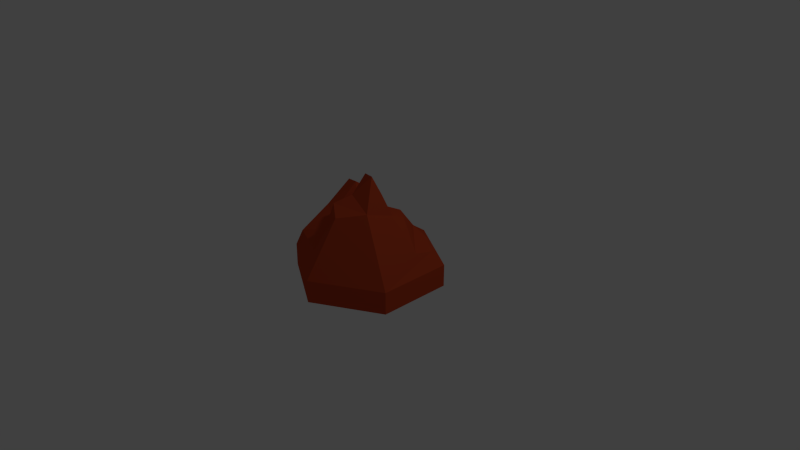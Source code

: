 # Source: Mountain1.blend  (saved by Blender 2.73.0; exported with 4.5.12 LTS)
import bpy
from mathutils import Matrix  # noqa: F401  (used for matrix-valued properties, if any)

bpy.ops.wm.read_factory_settings(use_empty=True)
scene = bpy.context.scene
scene.name = 'Scene'

# ---- collections
col_collection_1 = bpy.data.collections.new('Collection 1'); scene.collection.children.link(col_collection_1)

# ---- materials (node trees are filled in below, after node groups)
mat_mountain = bpy.data.materials.new('Mountain')
mat_mountain.alpha_threshold = 0.0
mat_mountain.use_transparent_shadow = False
mat_mountain.diffuse_color = (0.5277, 0.06464, 0.02108, 1.0)
mat_mountain.roughness = 0.5

# ---- material node trees

# ---- world
world_world = bpy.data.worlds.new('World'); scene.world = world_world
world_world.color = (0.05088, 0.05088, 0.05088)
world_world.use_sun_shadow = False
world_world.sun_shadow_jitter_overblur = 0.0
world_world.cycles.sampling_method = 'MANUAL'
world_world.cycles.sample_map_resolution = 256

# ---- cameras
cam_camera = bpy.data.cameras.new('Camera')
cam_camera.clip_end = 100.0
cam_camera.lens = 35.0
cam_camera.sensor_width = 32.0
cam_camera.sensor_height = 18.0
cam_camera.ortho_scale = 7.314
cam_camera.dof.focus_distance = 0.0
cam_camera.dof.aperture_fstop = 128.0

# ---- lights
light_lamp = bpy.data.lights.new('Lamp', 'POINT')
light_lamp.transmission_factor = 0.0
light_lamp.cutoff_distance = 30.0
light_lamp.energy = 100.0
light_lamp.shadow_buffer_clip_start = 1.001
light_lamp.shadow_soft_size = 0.1
light_lamp.shadow_maximum_resolution = 0.006
light_lamp.use_absolute_resolution = True
light_lamp.cycles.use_multiple_importance_sampling = False

# ---- meshes
me_extrudieren_deckfl_che_2_1 = bpy.data.meshes.new('Extrudieren_Deckfl_che_2_1')
me_extrudieren_deckfl_che_2_1.from_pydata([(0.869, -0.3, 0.5116), (0.002931, -0.3, 1.012), (-0.8631, -0.3, -0.4884), (0.002931, -0.3, -0.9884), (0.002931, 0.0, -0.9884), (-0.8631, 5.96e-08, -0.4884), (0.002931, 0.0, 1.012), (0.869, -8.941e-08, -0.4884), (0.869, -5.96e-08, 0.5116), (0.869, -0.3, -0.4884), (-0.8631, 8.941e-08, 0.5116), (-0.8631, -0.3, 0.5116), (0.4582, 0.8556, 0.4229), (0.4947, 0.7344, 0.04794), (0.7274, 0.2438, -0.1225), (0.7425, 0.1808, -0.3854), (0.4993, 0.2276, -0.5476), (0.2934, 0.3533, -0.4963), (0.04235, 0.1321, -0.753), (-0.3548, 0.202, -0.707), (-0.4303, 0.5879, -0.5209), (-0.6468, 0.5128, -0.3145), (-0.6005, 0.5639, 0.1593), (-0.7057, 0.2636, 0.5166), (-0.1066, 0.3, 0.8009), (0.1656, 1.013, 0.3967), (-0.4081, 0.4984, 0.265), (0.3633, 1.268, 0.2544), (0.1075, 1.196, 0.1329), (-0.1495, 0.5589, 0.04162), (-0.3358, 0.8826, -0.09066), (-0.575, 0.82, -0.1775), (-0.03279, 0.418, -0.3652), (-0.2395, 0.4509, 0.5034), (0.3775, 1.007, 0.1176), (0.4931, 0.6378, -0.1467), (0.2529, 0.6144, -0.3115), (0.1315, 0.7121, -0.09198), (0.1765, 0.9937, 0.02315), (0.1565, 0.7812, 0.6584), (0.01338, 0.9058, 0.5641)], [], [(6, 24, 23, 10), (10, 23, 5), (8, 0, 9, 7), (6, 1, 0, 8), (10, 11, 1, 6), (5, 2, 11, 10), (4, 3, 2, 5), (7, 9, 3, 4), (22, 21, 5, 23), (21, 20, 5), (20, 19, 5), (5, 19, 4), (19, 18, 4), (4, 18, 7), (15, 16, 7), (18, 16, 7), (16, 18, 17), (7, 15, 8), (15, 14, 8), (8, 14, 12), (13, 12, 14), (8, 12, 6), (12, 25, 40, 39), (12, 39, 6), (22, 31, 21), (21, 31, 20), (19, 32, 18), (18, 32, 17), (20, 32, 19), (23, 26, 22), (22, 26, 30, 31), (24, 33, 23), (26, 23, 33), (6, 39, 24), (30, 32, 20, 31), (25, 12, 27), (27, 28, 25), (26, 33, 29), (29, 30, 26), (29, 33, 25, 28), (30, 29, 32), (36, 32, 29, 37), (32, 36, 17), (14, 35, 13), (15, 16, 14), (16, 17, 14), (35, 14, 17, 36), (13, 35, 36, 37), (34, 13, 37, 38), (28, 27, 34, 38), (13, 34, 27, 12), (28, 38, 37, 29), (39, 40, 33, 24), (33, 40, 25)])
_uv = me_extrudieren_deckfl_che_2_1.uv_layers.new(name='UVMap')
_uv.uv.foreach_set('vector', [0.3333, 1.0, 0.0, 0.0, 0.0, 0.0, 0.5, 1.0, 0.5, 1.0, 0.0, 0.0, 0.6667, 1.0, 0.1667, 1.0, 0.1667, 0.0, 0.0, 0.0, 0.0, 1.0, 0.3333, 1.0, 0.3333, 0.0, 0.1667, 0.0, 0.1667, 1.0, 0.5, 1.0, 0.5, 0.0, 0.3333, 0.0, 0.3333, 1.0, 0.6667, 1.0, 0.6667, 0.0, 0.5, 0.0, 0.5, 1.0, 0.8333, 1.0, 0.8333, 0.0, 0.6667, 0.0, 0.6667, 1.0, 1.0, 1.0, 1.0, 0.0, 0.8333, 0.0, 0.8333, 1.0, 0.0, 0.0, 0.0, 0.0, 0.6667, 1.0, 0.0, 0.0, 0.0, 0.0, 0.0, 0.0, 0.6667, 1.0, 0.0, 0.0, 0.0, 0.0, 0.6667, 1.0, 0.6667, 1.0, 0.0, 0.0, 0.8333, 1.0, 0.0, 0.0, 0.0, 0.0, 0.8333, 1.0, 0.8333, 1.0, 0.0, 0.0, 1.0, 1.0, 0.0, 0.0, 0.0, 0.0, 0.0, 0.0, 0.0, 0.0, 0.0, 0.0, 0.0, 0.0, 0.0, 0.0, 0.0, 0.0, 0.0, 0.0, 0.0, 0.0, 0.0, 0.0, 0.1667, 1.0, 0.0, 0.0, 0.0, 0.0, 0.1667, 1.0, 0.1667, 1.0, 0.0, 0.0, 0.0, 0.0, 0.0, 0.0, 0.0, 0.0, 0.0, 0.0, 0.1667, 1.0, 0.0, 0.0, 0.3333, 1.0, 0.0, 0.0, 0.0, 0.0, 0.0, 0.0, 0.0, 0.0, 0.0, 0.0, 0.0, 0.0, 0.3333, 1.0, 0.0, 0.0, 0.0, 0.0, 0.0, 0.0, 0.0, 0.0, 0.0, 0.0, 0.0, 0.0, 0.0, 0.0, 0.0, 0.0, 0.0, 0.0, 0.0, 0.0, 0.0, 0.0, 0.0, 0.0, 0.0, 0.0, 0.0, 0.0, 0.0, 0.0, 0.0, 0.0, 0.0, 0.0, 0.0, 0.0, 0.0, 0.0, 0.0, 0.0, 0.0, 0.0, 0.0, 0.0, 0.0, 0.0, 0.0, 0.0, 0.0, 0.0, 0.0, 0.0, 0.0, 0.0, 0.0, 0.0, 0.3333, 1.0, 0.0, 0.0, 0.0, 0.0, 0.0, 0.0, 0.0, 0.0, 0.0, 0.0, 0.0, 0.0, 0.0, 0.0, 0.0, 0.0, 0.0, 0.0, 0.0, 0.0, 0.0, 0.0, 0.0, 0.0, 0.0, 0.0, 0.0, 0.0, 0.0, 0.0, 0.0, 0.0, 0.0, 0.0, 0.0, 0.0, 0.0, 0.0, 0.0, 0.0, 0.0, 0.0, 0.0, 0.0, 0.0, 0.0, 0.0, 0.0, 0.0, 0.0, 0.0, 0.0, 0.0, 0.0, 0.0, 0.0, 0.0, 0.0, 0.0, 0.0, 0.0, 0.0, 0.0, 0.0, 0.0, 0.0, 0.0, 0.0, 0.0, 0.0, 0.0, 0.0, 0.0, 0.0, 0.0, 0.0, 0.0, 0.0, 0.0, 0.0, 0.0, 0.0, 0.0, 0.0, 0.0, 0.0, 0.0, 0.0, 0.0, 0.0, 0.0, 0.0, 0.0, 0.0, 0.0, 0.0, 0.0, 0.0, 0.0, 0.0, 0.0, 0.0, 0.0, 0.0, 0.0, 0.0, 0.0, 0.0, 0.0, 0.0, 0.0, 0.0, 0.0, 0.0, 0.0, 0.0, 0.0, 0.0, 0.0, 0.0, 0.0, 0.0, 0.0, 0.0, 0.0, 0.0, 0.0, 0.0, 0.0, 0.0, 0.0, 0.0, 0.0, 0.0, 0.0, 0.0, 0.0, 0.0, 0.0, 0.0, 0.0, 0.0, 0.0, 0.0])
me_extrudieren_deckfl_che_2_1.materials.append(mat_mountain)
me_extrudieren_deckfl_che_2_1.use_remesh_preserve_volume = False
me_extrudieren_deckfl_che_2_1.use_remesh_preserve_attributes = False
me_extrudieren_deckfl_che_2_1.use_mirror_vertex_groups = False
me_extrudieren_deckfl_che_2_1.update()

# ---- objects
ob_extrudieren_deckfl_che_2_1 = bpy.data.objects.new('Extrudieren_Deckfl_che_2_1', me_extrudieren_deckfl_che_2_1)
ob_lamp = bpy.data.objects.new('Lamp', light_lamp)
ob_camera = bpy.data.objects.new('Camera', cam_camera)

# ---- transforms, parenting, visibility, modifiers, constraints
ob_extrudieren_deckfl_che_2_1.location = (0.0, 0.0, 0.0)
ob_extrudieren_deckfl_che_2_1.rotation_euler = (1.571, -0.0, 0.0)
ob_extrudieren_deckfl_che_2_1.lineart.crease_threshold = 0.0
ob_lamp.location = (4.076, 1.005, 5.904)
ob_lamp.rotation_euler = (0.6503, 0.05522, 1.866)
ob_lamp.lock_rotations_4d = False
ob_lamp.empty_display_type = 'ARROWS'
ob_lamp.color = (0.0, 0.0, 0.0, 0.0)
ob_lamp.lineart.crease_threshold = 0.0
ob_camera.location = (7.481, -6.508, 5.344)
ob_camera.rotation_euler = (1.109, 0.0, 0.8149)
ob_camera.lock_rotations_4d = False
ob_camera.empty_display_type = 'ARROWS'
ob_camera.color = (0.0, 0.0, 0.0, 0.0)
ob_camera.display_type = 'WIRE'
ob_camera.lineart.crease_threshold = 0.0

# ---- collection membership
col_collection_1.objects.link(ob_extrudieren_deckfl_che_2_1)
col_collection_1.objects.link(ob_lamp)
col_collection_1.objects.link(ob_camera)

# ---- scene / render settings (as saved in the file)
scene.camera = ob_camera
scene.frame_start = 1; scene.frame_end = 250; scene.frame_set(0)
scene.render.engine = 'BLENDER_EEVEE_NEXT'
scene.render.resolution_percentage = 50
scene.render.dither_intensity = 0.0
scene.cycles.use_denoising = False
scene.cycles.samples = 10
scene.cycles.sampling_pattern = 'TABULATED_SOBOL'
scene.cycles.light_sampling_threshold = 0.0
scene.cycles.use_adaptive_sampling = False
scene.cycles.use_light_tree = False
scene.cycles.blur_glossy = 0.0
scene.cycles.pixel_filter_type = 'GAUSSIAN'
scene.cycles.sample_clamp_indirect = 0.0
scene.view_settings.view_transform = 'Standard'
bpy.context.view_layer.update()
